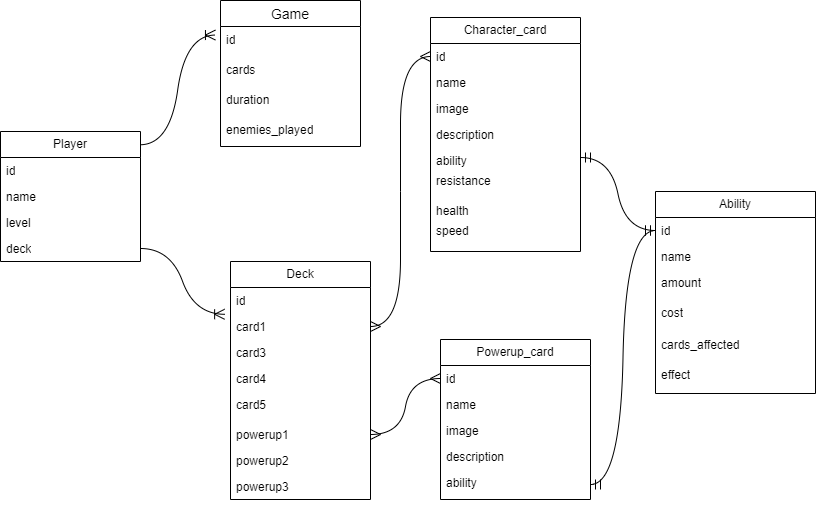

The diagram above was exported from draw.io. Its source (the exported page's mxGraphModel, read from the mxfile embedded in the PNG):
<mxGraphModel dx="1177" dy="668" grid="1" gridSize="10" guides="1" tooltips="1" connect="1" arrows="1" fold="1" page="1" pageScale="1" pageWidth="850" pageHeight="1100" math="0" shadow="0">
  <root>
    <mxCell id="0" />
    <mxCell id="1" parent="0" />
    <mxCell id="GbKBQA8sNTcoUXsZu-1Y-1" value="Player" style="swimlane;fontStyle=0;childLayout=stackLayout;horizontal=1;startSize=26;fillColor=none;horizontalStack=0;resizeParent=1;resizeParentMax=0;resizeLast=0;collapsible=1;marginBottom=0;whiteSpace=wrap;html=1;" parent="1" vertex="1">
      <mxGeometry x="25" y="441" width="140" height="130" as="geometry">
        <mxRectangle x="510" y="600" width="100" height="30" as="alternateBounds" />
      </mxGeometry>
    </mxCell>
    <mxCell id="GbKBQA8sNTcoUXsZu-1Y-2" value="id" style="text;strokeColor=none;fillColor=none;align=left;verticalAlign=top;spacingLeft=4;spacingRight=4;overflow=hidden;rotatable=0;points=[[0,0.5],[1,0.5]];portConstraint=eastwest;whiteSpace=wrap;html=1;" parent="GbKBQA8sNTcoUXsZu-1Y-1" vertex="1">
      <mxGeometry y="26" width="140" height="26" as="geometry" />
    </mxCell>
    <mxCell id="GbKBQA8sNTcoUXsZu-1Y-3" value="name" style="text;strokeColor=none;fillColor=none;align=left;verticalAlign=top;spacingLeft=4;spacingRight=4;overflow=hidden;rotatable=0;points=[[0,0.5],[1,0.5]];portConstraint=eastwest;whiteSpace=wrap;html=1;" parent="GbKBQA8sNTcoUXsZu-1Y-1" vertex="1">
      <mxGeometry y="52" width="140" height="26" as="geometry" />
    </mxCell>
    <mxCell id="GbKBQA8sNTcoUXsZu-1Y-10" value="level" style="text;strokeColor=none;fillColor=none;align=left;verticalAlign=top;spacingLeft=4;spacingRight=4;overflow=hidden;rotatable=0;points=[[0,0.5],[1,0.5]];portConstraint=eastwest;whiteSpace=wrap;html=1;" parent="GbKBQA8sNTcoUXsZu-1Y-1" vertex="1">
      <mxGeometry y="78" width="140" height="26" as="geometry" />
    </mxCell>
    <mxCell id="GbKBQA8sNTcoUXsZu-1Y-4" value="deck" style="text;strokeColor=none;fillColor=none;align=left;verticalAlign=top;spacingLeft=4;spacingRight=4;overflow=hidden;rotatable=0;points=[[0,0.5],[1,0.5]];portConstraint=eastwest;whiteSpace=wrap;html=1;" parent="GbKBQA8sNTcoUXsZu-1Y-1" vertex="1">
      <mxGeometry y="104" width="140" height="26" as="geometry" />
    </mxCell>
    <mxCell id="GbKBQA8sNTcoUXsZu-1Y-11" value="Deck" style="swimlane;fontStyle=0;childLayout=stackLayout;horizontal=1;startSize=26;fillColor=none;horizontalStack=0;resizeParent=1;resizeParentMax=0;resizeLast=0;collapsible=1;marginBottom=0;whiteSpace=wrap;html=1;" parent="1" vertex="1">
      <mxGeometry x="255" y="571" width="140" height="238" as="geometry">
        <mxRectangle x="510" y="600" width="100" height="30" as="alternateBounds" />
      </mxGeometry>
    </mxCell>
    <mxCell id="GbKBQA8sNTcoUXsZu-1Y-12" value="id" style="text;strokeColor=none;fillColor=none;align=left;verticalAlign=top;spacingLeft=4;spacingRight=4;overflow=hidden;rotatable=0;points=[[0,0.5],[1,0.5]];portConstraint=eastwest;whiteSpace=wrap;html=1;" parent="GbKBQA8sNTcoUXsZu-1Y-11" vertex="1">
      <mxGeometry y="26" width="140" height="26" as="geometry" />
    </mxCell>
    <mxCell id="GbKBQA8sNTcoUXsZu-1Y-13" value="card1" style="text;strokeColor=none;fillColor=none;align=left;verticalAlign=top;spacingLeft=4;spacingRight=4;overflow=hidden;rotatable=0;points=[[0,0.5],[1,0.5]];portConstraint=eastwest;whiteSpace=wrap;html=1;" parent="GbKBQA8sNTcoUXsZu-1Y-11" vertex="1">
      <mxGeometry y="52" width="140" height="26" as="geometry" />
    </mxCell>
    <mxCell id="GbKBQA8sNTcoUXsZu-1Y-14" value="card3" style="text;strokeColor=none;fillColor=none;align=left;verticalAlign=top;spacingLeft=4;spacingRight=4;overflow=hidden;rotatable=0;points=[[0,0.5],[1,0.5]];portConstraint=eastwest;whiteSpace=wrap;html=1;" parent="GbKBQA8sNTcoUXsZu-1Y-11" vertex="1">
      <mxGeometry y="78" width="140" height="26" as="geometry" />
    </mxCell>
    <mxCell id="GbKBQA8sNTcoUXsZu-1Y-17" value="card4" style="text;strokeColor=none;fillColor=none;align=left;verticalAlign=top;spacingLeft=4;spacingRight=4;overflow=hidden;rotatable=0;points=[[0,0.5],[1,0.5]];portConstraint=eastwest;whiteSpace=wrap;html=1;" parent="GbKBQA8sNTcoUXsZu-1Y-11" vertex="1">
      <mxGeometry y="104" width="140" height="26" as="geometry" />
    </mxCell>
    <mxCell id="GbKBQA8sNTcoUXsZu-1Y-15" value="card5" style="text;strokeColor=none;fillColor=none;align=left;verticalAlign=top;spacingLeft=4;spacingRight=4;overflow=hidden;rotatable=0;points=[[0,0.5],[1,0.5]];portConstraint=eastwest;whiteSpace=wrap;html=1;" parent="GbKBQA8sNTcoUXsZu-1Y-11" vertex="1">
      <mxGeometry y="130" width="140" height="30" as="geometry" />
    </mxCell>
    <mxCell id="GbKBQA8sNTcoUXsZu-1Y-67" value="powerup1&lt;div&gt;&lt;br&gt;&lt;/div&gt;" style="text;strokeColor=none;fillColor=none;align=left;verticalAlign=top;spacingLeft=4;spacingRight=4;overflow=hidden;rotatable=0;points=[[0,0.5],[1,0.5]];portConstraint=eastwest;whiteSpace=wrap;html=1;" parent="GbKBQA8sNTcoUXsZu-1Y-11" vertex="1">
      <mxGeometry y="160" width="140" height="26" as="geometry" />
    </mxCell>
    <mxCell id="GbKBQA8sNTcoUXsZu-1Y-68" value="powerup2&lt;div&gt;&lt;br&gt;&lt;/div&gt;" style="text;strokeColor=none;fillColor=none;align=left;verticalAlign=top;spacingLeft=4;spacingRight=4;overflow=hidden;rotatable=0;points=[[0,0.5],[1,0.5]];portConstraint=eastwest;whiteSpace=wrap;html=1;" parent="GbKBQA8sNTcoUXsZu-1Y-11" vertex="1">
      <mxGeometry y="186" width="140" height="26" as="geometry" />
    </mxCell>
    <mxCell id="GbKBQA8sNTcoUXsZu-1Y-69" value="powerup3&lt;div&gt;&lt;br&gt;&lt;/div&gt;" style="text;strokeColor=none;fillColor=none;align=left;verticalAlign=top;spacingLeft=4;spacingRight=4;overflow=hidden;rotatable=0;points=[[0,0.5],[1,0.5]];portConstraint=eastwest;whiteSpace=wrap;html=1;" parent="GbKBQA8sNTcoUXsZu-1Y-11" vertex="1">
      <mxGeometry y="212" width="140" height="26" as="geometry" />
    </mxCell>
    <mxCell id="GbKBQA8sNTcoUXsZu-1Y-16" value="card3" style="text;strokeColor=none;fillColor=none;align=left;verticalAlign=top;spacingLeft=4;spacingRight=4;overflow=hidden;rotatable=0;points=[[0,0.5],[1,0.5]];portConstraint=eastwest;whiteSpace=wrap;html=1;" parent="GbKBQA8sNTcoUXsZu-1Y-11" vertex="1">
      <mxGeometry y="238" width="140" as="geometry" />
    </mxCell>
    <mxCell id="GbKBQA8sNTcoUXsZu-1Y-18" value="Character_card" style="swimlane;fontStyle=0;childLayout=stackLayout;horizontal=1;startSize=26;fillColor=none;horizontalStack=0;resizeParent=1;resizeParentMax=0;resizeLast=0;collapsible=1;marginBottom=0;whiteSpace=wrap;html=1;" parent="1" vertex="1">
      <mxGeometry x="455" y="327" width="150" height="234" as="geometry">
        <mxRectangle x="510" y="600" width="100" height="30" as="alternateBounds" />
      </mxGeometry>
    </mxCell>
    <mxCell id="GbKBQA8sNTcoUXsZu-1Y-19" value="id" style="text;strokeColor=none;fillColor=none;align=left;verticalAlign=top;spacingLeft=4;spacingRight=4;overflow=hidden;rotatable=0;points=[[0,0.5],[1,0.5]];portConstraint=eastwest;whiteSpace=wrap;html=1;" parent="GbKBQA8sNTcoUXsZu-1Y-18" vertex="1">
      <mxGeometry y="26" width="150" height="26" as="geometry" />
    </mxCell>
    <mxCell id="GbKBQA8sNTcoUXsZu-1Y-20" value="name" style="text;strokeColor=none;fillColor=none;align=left;verticalAlign=top;spacingLeft=4;spacingRight=4;overflow=hidden;rotatable=0;points=[[0,0.5],[1,0.5]];portConstraint=eastwest;whiteSpace=wrap;html=1;" parent="GbKBQA8sNTcoUXsZu-1Y-18" vertex="1">
      <mxGeometry y="52" width="150" height="26" as="geometry" />
    </mxCell>
    <mxCell id="GbKBQA8sNTcoUXsZu-1Y-21" value="image" style="text;strokeColor=none;fillColor=none;align=left;verticalAlign=top;spacingLeft=4;spacingRight=4;overflow=hidden;rotatable=0;points=[[0,0.5],[1,0.5]];portConstraint=eastwest;whiteSpace=wrap;html=1;" parent="GbKBQA8sNTcoUXsZu-1Y-18" vertex="1">
      <mxGeometry y="78" width="150" height="26" as="geometry" />
    </mxCell>
    <mxCell id="GbKBQA8sNTcoUXsZu-1Y-22" value="description" style="text;strokeColor=none;fillColor=none;align=left;verticalAlign=top;spacingLeft=4;spacingRight=4;overflow=hidden;rotatable=0;points=[[0,0.5],[1,0.5]];portConstraint=eastwest;whiteSpace=wrap;html=1;" parent="GbKBQA8sNTcoUXsZu-1Y-18" vertex="1">
      <mxGeometry y="104" width="150" height="26" as="geometry" />
    </mxCell>
    <mxCell id="GbKBQA8sNTcoUXsZu-1Y-23" value="ability" style="text;strokeColor=none;fillColor=none;align=left;verticalAlign=top;spacingLeft=4;spacingRight=4;overflow=hidden;rotatable=0;points=[[0,0.5],[1,0.5]];portConstraint=eastwest;whiteSpace=wrap;html=1;" parent="GbKBQA8sNTcoUXsZu-1Y-18" vertex="1">
      <mxGeometry y="130" width="150" height="20" as="geometry" />
    </mxCell>
    <mxCell id="GbKBQA8sNTcoUXsZu-1Y-35" value="resistance" style="text;strokeColor=none;fillColor=none;align=left;verticalAlign=top;spacingLeft=4;spacingRight=4;overflow=hidden;rotatable=0;points=[[0,0.5],[1,0.5]];portConstraint=eastwest;whiteSpace=wrap;html=1;" parent="GbKBQA8sNTcoUXsZu-1Y-18" vertex="1">
      <mxGeometry y="150" width="150" height="30" as="geometry" />
    </mxCell>
    <mxCell id="GbKBQA8sNTcoUXsZu-1Y-33" value="health&lt;div&gt;&lt;br&gt;&lt;/div&gt;" style="text;strokeColor=none;fillColor=none;align=left;verticalAlign=top;spacingLeft=4;spacingRight=4;overflow=hidden;rotatable=0;points=[[0,0.5],[1,0.5]];portConstraint=eastwest;whiteSpace=wrap;html=1;" parent="GbKBQA8sNTcoUXsZu-1Y-18" vertex="1">
      <mxGeometry y="180" width="150" height="20" as="geometry" />
    </mxCell>
    <mxCell id="GbKBQA8sNTcoUXsZu-1Y-34" value="speed" style="text;strokeColor=none;fillColor=none;align=left;verticalAlign=top;spacingLeft=4;spacingRight=4;overflow=hidden;rotatable=0;points=[[0,0.5],[1,0.5]];portConstraint=eastwest;whiteSpace=wrap;html=1;" parent="GbKBQA8sNTcoUXsZu-1Y-18" vertex="1">
      <mxGeometry y="200" width="150" height="34" as="geometry" />
    </mxCell>
    <mxCell id="GbKBQA8sNTcoUXsZu-1Y-24" value="card3" style="text;strokeColor=none;fillColor=none;align=left;verticalAlign=top;spacingLeft=4;spacingRight=4;overflow=hidden;rotatable=0;points=[[0,0.5],[1,0.5]];portConstraint=eastwest;whiteSpace=wrap;html=1;" parent="GbKBQA8sNTcoUXsZu-1Y-18" vertex="1">
      <mxGeometry y="234" width="150" as="geometry" />
    </mxCell>
    <mxCell id="GbKBQA8sNTcoUXsZu-1Y-25" value="Ability" style="swimlane;fontStyle=0;childLayout=stackLayout;horizontal=1;startSize=26;fillColor=none;horizontalStack=0;resizeParent=1;resizeParentMax=0;resizeLast=0;collapsible=1;marginBottom=0;whiteSpace=wrap;html=1;" parent="1" vertex="1">
      <mxGeometry x="680" y="501" width="160" height="202" as="geometry" />
    </mxCell>
    <mxCell id="GbKBQA8sNTcoUXsZu-1Y-26" value="id" style="text;strokeColor=none;fillColor=none;align=left;verticalAlign=top;spacingLeft=4;spacingRight=4;overflow=hidden;rotatable=0;points=[[0,0.5],[1,0.5]];portConstraint=eastwest;whiteSpace=wrap;html=1;" parent="GbKBQA8sNTcoUXsZu-1Y-25" vertex="1">
      <mxGeometry y="26" width="160" height="26" as="geometry" />
    </mxCell>
    <mxCell id="GbKBQA8sNTcoUXsZu-1Y-27" value="name" style="text;strokeColor=none;fillColor=none;align=left;verticalAlign=top;spacingLeft=4;spacingRight=4;overflow=hidden;rotatable=0;points=[[0,0.5],[1,0.5]];portConstraint=eastwest;whiteSpace=wrap;html=1;" parent="GbKBQA8sNTcoUXsZu-1Y-25" vertex="1">
      <mxGeometry y="52" width="160" height="26" as="geometry" />
    </mxCell>
    <mxCell id="GbKBQA8sNTcoUXsZu-1Y-30" value="amount&lt;div&gt;&lt;br&gt;&lt;/div&gt;" style="text;strokeColor=none;fillColor=none;align=left;verticalAlign=top;spacingLeft=4;spacingRight=4;overflow=hidden;rotatable=0;points=[[0,0.5],[1,0.5]];portConstraint=eastwest;whiteSpace=wrap;html=1;" parent="GbKBQA8sNTcoUXsZu-1Y-25" vertex="1">
      <mxGeometry y="78" width="160" height="30" as="geometry" />
    </mxCell>
    <mxCell id="GbKBQA8sNTcoUXsZu-1Y-28" value="cost" style="text;strokeColor=none;fillColor=none;align=left;verticalAlign=top;spacingLeft=4;spacingRight=4;overflow=hidden;rotatable=0;points=[[0,0.5],[1,0.5]];portConstraint=eastwest;whiteSpace=wrap;html=1;" parent="GbKBQA8sNTcoUXsZu-1Y-25" vertex="1">
      <mxGeometry y="108" width="160" height="32" as="geometry" />
    </mxCell>
    <mxCell id="GbKBQA8sNTcoUXsZu-1Y-32" value="&lt;div&gt;cards_affected&lt;/div&gt;" style="text;strokeColor=none;fillColor=none;align=left;verticalAlign=top;spacingLeft=4;spacingRight=4;overflow=hidden;rotatable=0;points=[[0,0.5],[1,0.5]];portConstraint=eastwest;whiteSpace=wrap;html=1;" parent="GbKBQA8sNTcoUXsZu-1Y-25" vertex="1">
      <mxGeometry y="140" width="160" height="30" as="geometry" />
    </mxCell>
    <mxCell id="GbKBQA8sNTcoUXsZu-1Y-66" value="effect" style="text;strokeColor=none;fillColor=none;align=left;verticalAlign=top;spacingLeft=4;spacingRight=4;overflow=hidden;rotatable=0;points=[[0,0.5],[1,0.5]];portConstraint=eastwest;whiteSpace=wrap;html=1;" parent="GbKBQA8sNTcoUXsZu-1Y-25" vertex="1">
      <mxGeometry y="170" width="160" height="32" as="geometry" />
    </mxCell>
    <mxCell id="GbKBQA8sNTcoUXsZu-1Y-29" value="effect" style="text;strokeColor=none;fillColor=none;align=left;verticalAlign=top;spacingLeft=4;spacingRight=4;overflow=hidden;rotatable=0;points=[[0,0.5],[1,0.5]];portConstraint=eastwest;whiteSpace=wrap;html=1;" parent="GbKBQA8sNTcoUXsZu-1Y-25" vertex="1">
      <mxGeometry y="202" width="160" as="geometry" />
    </mxCell>
    <mxCell id="GbKBQA8sNTcoUXsZu-1Y-36" value="Powerup_card" style="swimlane;fontStyle=0;childLayout=stackLayout;horizontal=1;startSize=26;fillColor=none;horizontalStack=0;resizeParent=1;resizeParentMax=0;resizeLast=0;collapsible=1;marginBottom=0;whiteSpace=wrap;html=1;" parent="1" vertex="1">
      <mxGeometry x="465" y="649" width="150" height="160" as="geometry">
        <mxRectangle x="510" y="600" width="100" height="30" as="alternateBounds" />
      </mxGeometry>
    </mxCell>
    <mxCell id="GbKBQA8sNTcoUXsZu-1Y-37" value="id" style="text;strokeColor=none;fillColor=none;align=left;verticalAlign=top;spacingLeft=4;spacingRight=4;overflow=hidden;rotatable=0;points=[[0,0.5],[1,0.5]];portConstraint=eastwest;whiteSpace=wrap;html=1;" parent="GbKBQA8sNTcoUXsZu-1Y-36" vertex="1">
      <mxGeometry y="26" width="150" height="26" as="geometry" />
    </mxCell>
    <mxCell id="GbKBQA8sNTcoUXsZu-1Y-38" value="name" style="text;strokeColor=none;fillColor=none;align=left;verticalAlign=top;spacingLeft=4;spacingRight=4;overflow=hidden;rotatable=0;points=[[0,0.5],[1,0.5]];portConstraint=eastwest;whiteSpace=wrap;html=1;" parent="GbKBQA8sNTcoUXsZu-1Y-36" vertex="1">
      <mxGeometry y="52" width="150" height="26" as="geometry" />
    </mxCell>
    <mxCell id="GbKBQA8sNTcoUXsZu-1Y-39" value="image" style="text;strokeColor=none;fillColor=none;align=left;verticalAlign=top;spacingLeft=4;spacingRight=4;overflow=hidden;rotatable=0;points=[[0,0.5],[1,0.5]];portConstraint=eastwest;whiteSpace=wrap;html=1;" parent="GbKBQA8sNTcoUXsZu-1Y-36" vertex="1">
      <mxGeometry y="78" width="150" height="26" as="geometry" />
    </mxCell>
    <mxCell id="GbKBQA8sNTcoUXsZu-1Y-40" value="description" style="text;strokeColor=none;fillColor=none;align=left;verticalAlign=top;spacingLeft=4;spacingRight=4;overflow=hidden;rotatable=0;points=[[0,0.5],[1,0.5]];portConstraint=eastwest;whiteSpace=wrap;html=1;" parent="GbKBQA8sNTcoUXsZu-1Y-36" vertex="1">
      <mxGeometry y="104" width="150" height="26" as="geometry" />
    </mxCell>
    <mxCell id="GbKBQA8sNTcoUXsZu-1Y-41" value="ability" style="text;strokeColor=none;fillColor=none;align=left;verticalAlign=top;spacingLeft=4;spacingRight=4;overflow=hidden;rotatable=0;points=[[0,0.5],[1,0.5]];portConstraint=eastwest;whiteSpace=wrap;html=1;" parent="GbKBQA8sNTcoUXsZu-1Y-36" vertex="1">
      <mxGeometry y="130" width="150" height="30" as="geometry" />
    </mxCell>
    <mxCell id="GbKBQA8sNTcoUXsZu-1Y-45" value="card3" style="text;strokeColor=none;fillColor=none;align=left;verticalAlign=top;spacingLeft=4;spacingRight=4;overflow=hidden;rotatable=0;points=[[0,0.5],[1,0.5]];portConstraint=eastwest;whiteSpace=wrap;html=1;" parent="GbKBQA8sNTcoUXsZu-1Y-36" vertex="1">
      <mxGeometry y="160" width="150" as="geometry" />
    </mxCell>
    <mxCell id="GbKBQA8sNTcoUXsZu-1Y-46" value="" style="edgeStyle=entityRelationEdgeStyle;fontSize=12;html=1;endArrow=ERoneToMany;rounded=0;startSize=8;endSize=8;curved=1;entryX=-0.042;entryY=1.03;entryDx=0;entryDy=0;entryPerimeter=0;" parent="1" source="GbKBQA8sNTcoUXsZu-1Y-4" target="GbKBQA8sNTcoUXsZu-1Y-12" edge="1">
      <mxGeometry width="100" height="100" relative="1" as="geometry">
        <mxPoint x="65" y="401" as="sourcePoint" />
        <mxPoint x="165" y="301" as="targetPoint" />
      </mxGeometry>
    </mxCell>
    <mxCell id="GbKBQA8sNTcoUXsZu-1Y-60" value="Game" style="swimlane;fontStyle=0;childLayout=stackLayout;horizontal=1;startSize=26;horizontalStack=0;resizeParent=1;resizeParentMax=0;resizeLast=0;collapsible=1;marginBottom=0;align=center;fontSize=14;" parent="1" vertex="1">
      <mxGeometry x="245" y="310" width="140" height="146" as="geometry" />
    </mxCell>
    <mxCell id="GbKBQA8sNTcoUXsZu-1Y-61" value="id" style="text;strokeColor=none;fillColor=none;spacingLeft=4;spacingRight=4;overflow=hidden;rotatable=0;points=[[0,0.5],[1,0.5]];portConstraint=eastwest;fontSize=12;whiteSpace=wrap;html=1;" parent="GbKBQA8sNTcoUXsZu-1Y-60" vertex="1">
      <mxGeometry y="26" width="140" height="30" as="geometry" />
    </mxCell>
    <mxCell id="GbKBQA8sNTcoUXsZu-1Y-62" value="cards" style="text;strokeColor=none;fillColor=none;spacingLeft=4;spacingRight=4;overflow=hidden;rotatable=0;points=[[0,0.5],[1,0.5]];portConstraint=eastwest;fontSize=12;whiteSpace=wrap;html=1;" parent="GbKBQA8sNTcoUXsZu-1Y-60" vertex="1">
      <mxGeometry y="56" width="140" height="30" as="geometry" />
    </mxCell>
    <mxCell id="GbKBQA8sNTcoUXsZu-1Y-63" value="duration&lt;div&gt;&lt;br&gt;&lt;/div&gt;" style="text;strokeColor=none;fillColor=none;spacingLeft=4;spacingRight=4;overflow=hidden;rotatable=0;points=[[0,0.5],[1,0.5]];portConstraint=eastwest;fontSize=12;whiteSpace=wrap;html=1;" parent="GbKBQA8sNTcoUXsZu-1Y-60" vertex="1">
      <mxGeometry y="86" width="140" height="30" as="geometry" />
    </mxCell>
    <mxCell id="GbKBQA8sNTcoUXsZu-1Y-64" value="enemies_played" style="text;strokeColor=none;fillColor=none;spacingLeft=4;spacingRight=4;overflow=hidden;rotatable=0;points=[[0,0.5],[1,0.5]];portConstraint=eastwest;fontSize=12;whiteSpace=wrap;html=1;" parent="GbKBQA8sNTcoUXsZu-1Y-60" vertex="1">
      <mxGeometry y="116" width="140" height="30" as="geometry" />
    </mxCell>
    <mxCell id="GbKBQA8sNTcoUXsZu-1Y-65" value="" style="edgeStyle=entityRelationEdgeStyle;fontSize=12;html=1;endArrow=ERoneToMany;rounded=0;startSize=8;endSize=8;curved=1;entryX=-0.036;entryY=0.285;entryDx=0;entryDy=0;entryPerimeter=0;exitX=0.996;exitY=0.102;exitDx=0;exitDy=0;exitPerimeter=0;" parent="1" source="GbKBQA8sNTcoUXsZu-1Y-1" target="GbKBQA8sNTcoUXsZu-1Y-61" edge="1">
      <mxGeometry width="100" height="100" relative="1" as="geometry">
        <mxPoint x="145" y="561" as="sourcePoint" />
        <mxPoint x="245" y="461" as="targetPoint" />
      </mxGeometry>
    </mxCell>
    <mxCell id="GbKBQA8sNTcoUXsZu-1Y-70" value="" style="edgeStyle=entityRelationEdgeStyle;fontSize=12;html=1;endArrow=ERmany;startArrow=ERmany;rounded=0;startSize=8;endSize=8;curved=1;entryX=0;entryY=0.5;entryDx=0;entryDy=0;" parent="1" source="GbKBQA8sNTcoUXsZu-1Y-13" target="GbKBQA8sNTcoUXsZu-1Y-19" edge="1">
      <mxGeometry width="100" height="100" relative="1" as="geometry">
        <mxPoint x="465" y="731" as="sourcePoint" />
        <mxPoint x="565" y="631" as="targetPoint" />
      </mxGeometry>
    </mxCell>
    <mxCell id="GbKBQA8sNTcoUXsZu-1Y-71" value="" style="edgeStyle=entityRelationEdgeStyle;fontSize=12;html=1;endArrow=ERmany;startArrow=ERmany;rounded=0;startSize=8;endSize=8;curved=1;entryX=0;entryY=0.5;entryDx=0;entryDy=0;" parent="1" source="GbKBQA8sNTcoUXsZu-1Y-67" target="GbKBQA8sNTcoUXsZu-1Y-37" edge="1">
      <mxGeometry width="100" height="100" relative="1" as="geometry">
        <mxPoint x="415" y="691" as="sourcePoint" />
        <mxPoint x="515" y="591" as="targetPoint" />
      </mxGeometry>
    </mxCell>
    <mxCell id="GbKBQA8sNTcoUXsZu-1Y-72" value="" style="edgeStyle=entityRelationEdgeStyle;fontSize=12;html=1;endArrow=ERmandOne;startArrow=ERmandOne;rounded=0;startSize=8;endSize=8;curved=1;" parent="1" source="GbKBQA8sNTcoUXsZu-1Y-23" target="GbKBQA8sNTcoUXsZu-1Y-26" edge="1">
      <mxGeometry width="100" height="100" relative="1" as="geometry">
        <mxPoint x="675" y="421" as="sourcePoint" />
        <mxPoint x="775" y="321" as="targetPoint" />
      </mxGeometry>
    </mxCell>
    <mxCell id="GbKBQA8sNTcoUXsZu-1Y-73" value="" style="edgeStyle=entityRelationEdgeStyle;fontSize=12;html=1;endArrow=ERmandOne;startArrow=ERmandOne;rounded=0;startSize=8;endSize=8;curved=1;entryX=0;entryY=0.5;entryDx=0;entryDy=0;" parent="1" source="GbKBQA8sNTcoUXsZu-1Y-41" target="GbKBQA8sNTcoUXsZu-1Y-26" edge="1">
      <mxGeometry width="100" height="100" relative="1" as="geometry">
        <mxPoint x="685" y="861" as="sourcePoint" />
        <mxPoint x="785" y="761" as="targetPoint" />
      </mxGeometry>
    </mxCell>
  </root>
</mxGraphModel>